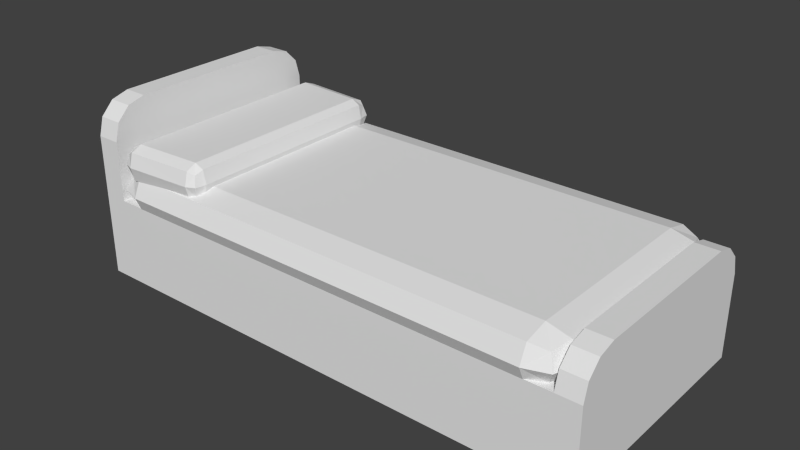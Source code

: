 # Source: SmallBed.blend  (saved by Blender 2.68.0; exported with 4.5.12 LTS)
import bpy
from mathutils import Matrix  # noqa: F401  (used for matrix-valued properties, if any)

bpy.ops.wm.read_factory_settings(use_empty=True)
scene = bpy.context.scene
scene.name = 'Scene'

# ---- collections
col_collection_1 = bpy.data.collections.new('Collection 1'); scene.collection.children.link(col_collection_1)

# ---- materials (node trees are filled in below, after node groups)
mat_material = bpy.data.materials.new('Material')
mat_material.alpha_threshold = 0.0
mat_material.use_transparent_shadow = False
mat_material.roughness = 0.5
mat_material.line_color = (0.0, 0.0, 0.0, 1.0)

# ---- material node trees

# ---- world
world_world = bpy.data.worlds.new('World'); scene.world = world_world
world_world.color = (0.05088, 0.05088, 0.05088)
world_world.use_sun_shadow = False
world_world.sun_shadow_jitter_overblur = 0.0
world_world.cycles.sampling_method = 'MANUAL'
world_world.cycles.sample_map_resolution = 256

# ---- meshes
me_cube = bpy.data.meshes.new('Cube')
me_cube.from_pydata([(-1.83, 0.9012, 0.8918), (-1.83, 0.9012, 1.199), (-1.234, 0.9886, 1.046), (-1.821, -1.03, 1.046), (-1.144, 0.8592, 1.046), (-1.928, 0.9072, 1.046), (-1.242, 0.8652, 1.199), (-1.821, 1.03, 1.046), (-1.234, -0.9886, 1.046), (-1.83, -0.9012, 0.8918), (-1.83, -0.9012, 1.199), (-1.144, -0.8592, 1.046), (-1.928, -0.9072, 1.046), (-1.242, -0.8652, 1.199), (-1.824, -0.9977, 0.9302), (-1.169, 0.8607, 0.9302), (-1.903, 0.9057, 0.9302), (-1.236, 0.9578, 0.9302), (-1.824, -0.9977, 1.161), (-1.169, 0.8607, 1.161), (-1.903, 0.9057, 1.161), (-1.236, 0.9578, 1.161), (-1.163, 0.9528, 1.046), (-1.897, 1.003, 1.046), (-1.897, -1.003, 1.046), (-1.163, -0.9528, 1.046), (-1.236, -0.9578, 0.9302), (-1.824, 0.9977, 0.9302), (-1.236, -0.9578, 1.161), (-1.824, 0.9977, 1.161), (-1.169, -0.8607, 0.9302), (-1.903, -0.9057, 0.9302), (-1.169, -0.8607, 1.161), (-1.903, -0.9057, 1.161), (-1.183, -0.9302, 0.9601), (-1.88, -0.9763, 0.9601), (-1.88, 0.9763, 0.9601), (-1.183, 0.9302, 0.9601), (-1.183, -0.9302, 1.131), (-1.88, -0.9763, 1.131), (-1.88, 0.9763, 1.131), (-1.183, 0.9302, 1.131), (-1.783, -0.7859, 0.6083), (-1.783, -0.7859, 1.004), (-2.037, 0.7859, 0.8062), (2.037, -0.7859, 0.8062), (-1.783, 1.048, 0.8062), (-1.783, -1.048, 0.8062), (-1.783, 0.7859, 1.004), (-1.783, 0.7859, 0.6083), (-2.037, -0.7859, 0.8062), (2.037, 0.7859, 0.8062), (1.783, -0.7859, 0.6083), (1.783, -0.7859, 1.004), (1.783, 1.048, 0.8062), (1.783, -1.048, 0.8062), (1.783, 0.7859, 1.004), (1.783, 0.7859, 0.6083), (1.974, -0.7859, 0.6578), (-1.783, 0.9824, 0.6578), (-1.783, -0.9824, 0.6578), (-1.974, 0.7859, 0.6578), (1.974, -0.7859, 0.9546), (-1.783, 0.9824, 0.9546), (-1.783, -0.9824, 0.9546), (-1.974, 0.7859, 0.9546), (-1.974, 0.9824, 0.8062), (-1.974, -0.9824, 0.8062), (1.974, -0.9824, 0.8062), (1.974, 0.9824, 0.8062), (1.974, 0.7859, 0.6578), (-1.974, -0.7859, 0.6578), (1.974, 0.7859, 0.9546), (-1.974, -0.7859, 0.9546), (1.783, 0.9824, 0.6578), (1.783, -0.9824, 0.6578), (1.783, 0.9824, 0.9546), (1.783, -0.9824, 0.9546), (1.924, 0.9314, 0.6963), (1.924, -0.9314, 0.6963), (-1.924, -0.9314, 0.6963), (-1.924, 0.9314, 0.6963), (1.924, 0.9314, 0.9162), (1.924, -0.9314, 0.9162), (-1.924, -0.9314, 0.9162), (-1.924, 0.9314, 0.9162), (2.2, 1.0, 0.0), (2.2, -1.0, 0.0), (-2.2, -1.0, -2.208e-07), (-2.2, 1.0, -2.208e-07), (2.0, 1.0, 0.7), (2.0, -1.0, 0.7), (-2.0, -1.0, 0.7), (-2.0, 1.0, 0.7), (2.0, -0.7, 1.0), (2.0, -0.85, 0.9598), (2.0, -0.9598, 0.85), (2.0, 0.9598, 0.85), (2.0, 0.85, 0.9598), (2.0, 0.7, 1.0), (-2.0, 1.0, 1.2), (-2.0, 0.9598, 1.35), (-2.0, 0.85, 1.46), (-2.0, 0.7, 1.5), (-2.0, -0.7, 1.5), (-2.0, -0.85, 1.46), (-2.0, -0.9598, 1.35), (-2.0, -1.0, 1.2), (2.2, 1.0, 0.7), (2.2, -1.0, 0.7), (2.2, -0.7, 1.0), (2.2, -0.85, 0.9598), (2.2, -0.9598, 0.85), (2.2, 0.9598, 0.85), (2.2, 0.85, 0.9598), (2.2, 0.7, 1.0), (-2.2, 1.0, 1.2), (-2.2, 0.9598, 1.35), (-2.2, 0.85, 1.46), (-2.2, 0.7, 1.5), (-2.2, -0.7, 1.5), (-2.2, -0.85, 1.46), (-2.2, -0.9598, 1.35), (-2.2, -1.0, 1.2)], [], [(0, 16, 36, 27), (1, 29, 40, 20), (2, 21, 41, 22), (2, 22, 37, 17), (3, 18, 39, 24), (3, 24, 35, 14), (4, 15, 37, 22), (4, 22, 41, 19), (5, 20, 40, 23), (5, 23, 36, 16), (10, 33, 39, 18), (1, 20, 33, 10), (9, 26, 14), (1, 10, 13, 6), (1, 6, 21, 29), (7, 23, 40, 29), (7, 29, 21, 2), (7, 27, 36, 23), (8, 25, 38, 28), (8, 28, 18, 3), (8, 26, 34, 25), (5, 12, 33, 20), (12, 31, 35, 24), (9, 14, 35, 31), (12, 24, 39, 33), (4, 11, 30, 15), (11, 32, 38, 25), (4, 19, 32, 11), (11, 25, 34, 30), (17, 0, 27), (8, 3, 14, 26), (13, 10, 18, 28), (7, 2, 17, 27), (13, 28, 38, 32), (6, 19, 41, 21), (6, 13, 32, 19), (5, 16, 31, 12), (42, 60, 80, 71), (43, 73, 84, 64), (44, 65, 85, 66), (44, 66, 81, 61), (45, 62, 83, 68), (45, 68, 79, 58), (46, 59, 81, 66), (46, 66, 85, 63), (47, 64, 84, 67), (47, 67, 80, 60), (53, 77, 83, 62), (43, 64, 77, 53), (49, 61, 81, 59), (43, 53, 56, 48), (43, 48, 65, 73), (50, 67, 84, 73), (50, 73, 65, 44), (50, 71, 80, 67), (51, 69, 82, 72), (51, 72, 62, 45), (51, 70, 78, 69), (47, 55, 77, 64), (55, 75, 79, 68), (52, 58, 79, 75), (55, 68, 83, 77), (46, 54, 74, 59), (54, 76, 82, 69), (46, 63, 76, 54), (54, 69, 78, 74), (57, 74, 78, 70), (51, 45, 58, 70), (56, 53, 62, 72), (50, 44, 61, 71), (56, 72, 82, 76), (48, 63, 85, 65), (48, 56, 76, 63), (47, 60, 75, 55), (97, 113, 108, 90), (87, 91, 92, 88), (90, 86, 89, 93), (103, 102, 118, 119), (123, 107, 106, 122), (118, 102, 101, 117), (98, 114, 113, 97), (95, 111, 110, 94), (112, 109, 110, 111), (115, 108, 113, 114), (110, 109, 108, 115), (96, 112, 111, 95), (99, 115, 114, 98), (91, 109, 112, 96), (110, 115, 99, 94), (87, 109, 91), (86, 108, 109, 87), (119, 118, 121, 120), (86, 90, 108), (119, 120, 104, 103), (105, 104, 120, 121), (117, 101, 100, 116), (118, 117, 116, 89), (122, 106, 105, 121), (106, 107, 104, 105), (104, 107, 92), (102, 103, 100, 101), (93, 100, 103), (104, 92, 93, 103), (99, 90, 91, 94), (98, 97, 90, 99), (95, 94, 91, 96), (90, 93, 92, 91), (88, 92, 107, 123), (93, 89, 116, 100), (123, 122, 121, 88), (118, 89, 88, 121)])
_uv = me_cube.uv_layers.new(name='UVMap')
_uv.uv.foreach_set('vector', [0.9106, 0.3459, 0.9095, 0.3509, 0.9055, 0.3494, 0.9042, 0.3459, 0.8999, 0.3563, 0.8998, 0.3537, 0.9016, 0.3539, 0.9021, 0.356, 0.8835, 0.3507, 0.8849, 0.3541, 0.8831, 0.3544, 0.8814, 0.3523, 0.8835, 0.3507, 0.8814, 0.3523, 0.8785, 0.3495, 0.8806, 0.3464, 0.9011, 0.4106, 0.8999, 0.4075, 0.9017, 0.4073, 0.9032, 0.4094, 0.9011, 0.4106, 0.9032, 0.4094, 0.9057, 0.4128, 0.9028, 0.4146, 0.8792, 0.3549, 0.875, 0.352, 0.8785, 0.3495, 0.8814, 0.3523, 0.8792, 0.3549, 0.8814, 0.3523, 0.8831, 0.3544, 0.8827, 0.3565, 0.9054, 0.3543, 0.9021, 0.356, 0.9016, 0.3539, 0.9031, 0.3519, 0.9054, 0.3543, 0.9031, 0.3519, 0.9055, 0.3494, 0.9095, 0.3509, 0.8999, 0.4049, 0.9022, 0.4052, 0.9017, 0.4073, 0.8999, 0.4075, 0.8999, 0.3563, 0.9021, 0.356, 0.9022, 0.4052, 0.8999, 0.4049, 0.9047, 0.4188, 0.8808, 0.4155, 0.9028, 0.4146, 0.8999, 0.3563, 0.8999, 0.4049, 0.8851, 0.4049, 0.885, 0.3567, 0.8999, 0.3563, 0.885, 0.3567, 0.8849, 0.3541, 0.8998, 0.3537, 0.901, 0.3505, 0.9031, 0.3519, 0.9016, 0.3539, 0.8998, 0.3537, 0.901, 0.3505, 0.8998, 0.3537, 0.8849, 0.3541, 0.8835, 0.3507, 0.901, 0.3505, 0.9042, 0.3459, 0.9055, 0.3494, 0.9031, 0.3519, 0.8837, 0.411, 0.8814, 0.4094, 0.8832, 0.4073, 0.885, 0.4075, 0.8837, 0.411, 0.885, 0.4075, 0.8999, 0.4075, 0.9011, 0.4106, 0.8837, 0.411, 0.8808, 0.4155, 0.8786, 0.4124, 0.8814, 0.4094, 0.9054, 0.3543, 0.9056, 0.407, 0.9022, 0.4052, 0.9021, 0.356, 0.9056, 0.407, 0.9097, 0.4102, 0.9057, 0.4128, 0.9032, 0.4094, 0.9047, 0.4188, 0.9028, 0.4146, 0.9057, 0.4128, 0.9084, 0.4163, 0.9056, 0.407, 0.9032, 0.4094, 0.9017, 0.4073, 0.9022, 0.4052, 0.8792, 0.3549, 0.8792, 0.4068, 0.875, 0.4098, 0.875, 0.352, 0.8792, 0.4068, 0.8828, 0.4051, 0.8832, 0.4073, 0.8814, 0.4094, 0.8792, 0.3549, 0.8827, 0.3565, 0.8828, 0.4051, 0.8792, 0.4068, 0.8792, 0.4068, 0.8814, 0.4094, 0.8786, 0.4124, 0.875, 0.4098, 0.8806, 0.3464, 0.9041, 0.3417, 0.9042, 0.3459, 0.8837, 0.411, 0.9011, 0.4106, 0.9028, 0.4146, 0.8808, 0.4155, 0.8851, 0.4049, 0.8999, 0.4049, 0.8999, 0.4075, 0.885, 0.4075, 0.901, 0.3505, 0.8835, 0.3507, 0.8806, 0.3464, 0.9042, 0.3459, 0.8851, 0.4049, 0.885, 0.4075, 0.8832, 0.4073, 0.8828, 0.4051, 0.885, 0.3567, 0.8827, 0.3565, 0.8831, 0.3544, 0.8849, 0.3541, 0.885, 0.3567, 0.8851, 0.4049, 0.8828, 0.4051, 0.8827, 0.3565, 0.9054, 0.3543, 0.9095, 0.3509, 0.9097, 0.4102, 0.9056, 0.407, 0.8592, 0.4425, 0.8479, 0.4417, 0.8516, 0.4354, 0.858, 0.4315, 0.8419, 0.4258, 0.8473, 0.4259, 0.8461, 0.43, 0.8421, 0.4313, 0.852, 0.3798, 0.8471, 0.3815, 0.8459, 0.3774, 0.8482, 0.375, 0.852, 0.3798, 0.8482, 0.375, 0.8514, 0.372, 0.8576, 0.3759, 0.73, 0.4276, 0.735, 0.4259, 0.7362, 0.43, 0.7338, 0.4325, 0.73, 0.4276, 0.7338, 0.4325, 0.7307, 0.4355, 0.7244, 0.4316, 0.8436, 0.3713, 0.8477, 0.3657, 0.8514, 0.372, 0.8482, 0.375, 0.8436, 0.3713, 0.8482, 0.375, 0.8459, 0.3774, 0.8419, 0.3761, 0.8438, 0.4361, 0.8421, 0.4313, 0.8461, 0.43, 0.8484, 0.4324, 0.8438, 0.4361, 0.8484, 0.4324, 0.8516, 0.4354, 0.8479, 0.4417, 0.7405, 0.4256, 0.7403, 0.4314, 0.7362, 0.43, 0.735, 0.4259, 0.8419, 0.4258, 0.8421, 0.4313, 0.7403, 0.4314, 0.7405, 0.4256, 0.8589, 0.365, 0.8576, 0.3759, 0.8514, 0.372, 0.8477, 0.3657, 0.8419, 0.4258, 0.7405, 0.4256, 0.7403, 0.3814, 0.8416, 0.3817, 0.8419, 0.4258, 0.8416, 0.3817, 0.8471, 0.3815, 0.8473, 0.4259, 0.8521, 0.4276, 0.8484, 0.4324, 0.8461, 0.43, 0.8473, 0.4259, 0.8521, 0.4276, 0.8473, 0.4259, 0.8471, 0.3815, 0.852, 0.3798, 0.8521, 0.4276, 0.858, 0.4315, 0.8516, 0.4354, 0.8484, 0.4324, 0.7299, 0.3795, 0.7337, 0.3747, 0.7361, 0.3771, 0.7348, 0.3812, 0.7299, 0.3795, 0.7348, 0.3812, 0.735, 0.4259, 0.73, 0.4276, 0.7299, 0.3795, 0.7241, 0.3756, 0.7305, 0.3716, 0.7337, 0.3747, 0.8438, 0.4361, 0.7385, 0.4363, 0.7403, 0.4314, 0.8421, 0.4313, 0.7385, 0.4363, 0.7344, 0.4417, 0.7307, 0.4355, 0.7338, 0.4325, 0.7232, 0.4425, 0.7244, 0.4316, 0.7307, 0.4355, 0.7344, 0.4417, 0.7385, 0.4363, 0.7338, 0.4325, 0.7362, 0.43, 0.7403, 0.4314, 0.8436, 0.3713, 0.7383, 0.3708, 0.7342, 0.3654, 0.8477, 0.3657, 0.7383, 0.3708, 0.7401, 0.3757, 0.7361, 0.3771, 0.7337, 0.3747, 0.8436, 0.3713, 0.8419, 0.3761, 0.7401, 0.3757, 0.7383, 0.3708, 0.7383, 0.3708, 0.7337, 0.3747, 0.7305, 0.3716, 0.7342, 0.3654, 0.7229, 0.3645, 0.7342, 0.3654, 0.7305, 0.3716, 0.7241, 0.3756, 0.7299, 0.3795, 0.73, 0.4276, 0.7244, 0.4316, 0.7241, 0.3756, 0.7403, 0.3814, 0.7405, 0.4256, 0.735, 0.4259, 0.7348, 0.3812, 0.8521, 0.4276, 0.852, 0.3798, 0.8576, 0.3759, 0.858, 0.4315, 0.7403, 0.3814, 0.7348, 0.3812, 0.7361, 0.3771, 0.7401, 0.3757, 0.8416, 0.3817, 0.8419, 0.3761, 0.8459, 0.3774, 0.8471, 0.3815, 0.8416, 0.3817, 0.7403, 0.3814, 0.7401, 0.3757, 0.8419, 0.3761, 0.8438, 0.4361, 0.8479, 0.4417, 0.7344, 0.4417, 0.7385, 0.4363, 0.7298, 0.2737, 0.7239, 0.2737, 0.7239, 0.2691, 0.7298, 0.2691, 0.7238, 0.3588, 0.7298, 0.3381, 0.8482, 0.3381, 0.8541, 0.3588, 0.7298, 0.2691, 0.7239, 0.2484, 0.854, 0.2484, 0.8481, 0.2691, 0.9282, 0.2823, 0.9282, 0.2777, 0.9341, 0.2777, 0.9341, 0.2823, 0.9341, 0.3376, 0.9282, 0.3376, 0.9282, 0.333, 0.9341, 0.333, 0.9341, 0.2777, 0.9282, 0.2777, 0.9282, 0.2731, 0.9341, 0.2731, 0.7298, 0.2783, 0.7239, 0.2783, 0.7239, 0.2737, 0.7298, 0.2737, 0.7298, 0.3289, 0.7238, 0.3289, 0.7238, 0.3243, 0.7298, 0.3243, 0.7629, 0.3319, 0.7584, 0.3331, 0.7673, 0.3242, 0.7661, 0.3286, 0.7673, 0.2828, 0.7584, 0.2739, 0.7629, 0.2751, 0.7661, 0.2783, 0.7673, 0.3242, 0.7584, 0.3331, 0.7584, 0.2739, 0.7673, 0.2828, 0.7298, 0.3335, 0.7238, 0.3335, 0.7238, 0.3289, 0.7298, 0.3289, 0.7298, 0.2829, 0.7239, 0.2829, 0.7239, 0.2783, 0.7298, 0.2783, 0.7298, 0.3381, 0.7238, 0.3381, 0.7238, 0.3335, 0.7298, 0.3335, 0.7238, 0.3243, 0.7239, 0.2829, 0.7298, 0.2829, 0.7298, 0.3243, 0.7238, 0.3588, 0.7238, 0.3381, 0.7298, 0.3381, 0.7377, 0.2739, 0.7584, 0.2739, 0.7584, 0.3331, 0.7377, 0.3331, 0.9106, 0.2242, 0.9151, 0.2253, 0.8647, 0.2253, 0.8692, 0.2242, 0.7239, 0.2484, 0.7298, 0.2691, 0.7239, 0.2691, 0.9341, 0.2823, 0.9341, 0.3238, 0.9282, 0.3238, 0.9282, 0.2823, 0.9282, 0.3284, 0.9282, 0.3238, 0.9341, 0.3238, 0.9341, 0.3284, 0.9341, 0.2731, 0.9282, 0.2731, 0.9282, 0.2686, 0.9341, 0.2686, 0.9151, 0.2253, 0.9183, 0.2286, 0.9195, 0.233, 0.9195, 0.2685, 0.9341, 0.333, 0.9282, 0.333, 0.9282, 0.3284, 0.9341, 0.3284, 0.9238, 0.3315, 0.9193, 0.3327, 0.9282, 0.3238, 0.927, 0.3282, 0.9282, 0.3238, 0.9193, 0.3327, 0.9045, 0.3327, 0.927, 0.2779, 0.9282, 0.2823, 0.9193, 0.2735, 0.9238, 0.2747, 0.9045, 0.2735, 0.9193, 0.2735, 0.9282, 0.2823, 0.9282, 0.3238, 0.9045, 0.3327, 0.9045, 0.2735, 0.9282, 0.2823, 0.7773, 0.2823, 0.7862, 0.2735, 0.7862, 0.3327, 0.7773, 0.3238, 0.7785, 0.2779, 0.7817, 0.2747, 0.7862, 0.2735, 0.7773, 0.2823, 0.7785, 0.3282, 0.7773, 0.3238, 0.7862, 0.3327, 0.7817, 0.3315, 0.7862, 0.2735, 0.9045, 0.2735, 0.9045, 0.3327, 0.7862, 0.3327, 0.9341, 0.3731, 0.9282, 0.3524, 0.9282, 0.3376, 0.9341, 0.3376, 0.9282, 0.2538, 0.9341, 0.233, 0.9341, 0.2686, 0.9282, 0.2686, 0.8603, 0.233, 0.8615, 0.2286, 0.8647, 0.2253, 0.8603, 0.2685, 0.9151, 0.2253, 0.9195, 0.2685, 0.8603, 0.2685, 0.8647, 0.2253])
me_cube.materials.append(mat_material)
me_cube.use_remesh_preserve_volume = False
me_cube.use_remesh_preserve_attributes = False
me_cube.use_mirror_vertex_groups = False
me_cube.update()

# ---- objects
ob_cube = bpy.data.objects.new('Cube', me_cube)

# ---- transforms, parenting, visibility, modifiers, constraints
ob_cube.location = (0.0, 0.0, 0.0)
ob_cube.lock_rotations_4d = False
ob_cube.empty_display_type = 'ARROWS'
ob_cube.lineart.crease_threshold = 0.0

# ---- collection membership
col_collection_1.objects.link(ob_cube)

# ---- scene / render settings (as saved in the file)
scene.frame_start = 1; scene.frame_end = 250; scene.frame_set(1)
scene.render.engine = 'BLENDER_EEVEE_NEXT'
scene.render.image_settings.color_mode = 'RGB'
scene.render.image_settings.compression = 90
scene.render.resolution_percentage = 50
scene.render.dither_intensity = 0.0
scene.render.bake_margin = 2
scene.render.bake_bias = 0.0
scene.cycles.use_denoising = False
scene.cycles.samples = 10
scene.cycles.sampling_pattern = 'TABULATED_SOBOL'
scene.cycles.light_sampling_threshold = 0.0
scene.cycles.use_adaptive_sampling = False
scene.cycles.use_light_tree = False
scene.cycles.blur_glossy = 0.0
scene.cycles.volume_bounces = 1
scene.cycles.pixel_filter_type = 'GAUSSIAN'
scene.cycles.sample_clamp_indirect = 0.0
scene.view_settings.view_transform = 'Standard'
bpy.context.view_layer.update()

# ---- added for rendering (the .blend has no active camera and no usable light): camera, sun
cam_auto = bpy.data.cameras.new('AutoCamera')
cam_auto.lens = 50.0
cam_auto.sensor_width = 36.0
cam_auto.clip_end = 1000.0
ob_auto_camera = bpy.data.objects.new('AutoCamera', cam_auto)
scene.collection.objects.link(ob_auto_camera)
ob_auto_camera.location = (4.71791, -5.66149, 4.52433)
ob_auto_camera.rotation_euler = (1.09748, -7.21219e-08, 0.694738)
scene.camera = ob_auto_camera
light_auto_sun = bpy.data.lights.new('AutoSun', 'SUN')
light_auto_sun.energy = 3.0
light_auto_sun.angle = 0.0523599
ob_auto_sun = bpy.data.objects.new('AutoSun', light_auto_sun)
scene.collection.objects.link(ob_auto_sun)
ob_auto_sun.rotation_euler = (0.872665, 0.174533, 0.523599)
bpy.context.view_layer.update()
